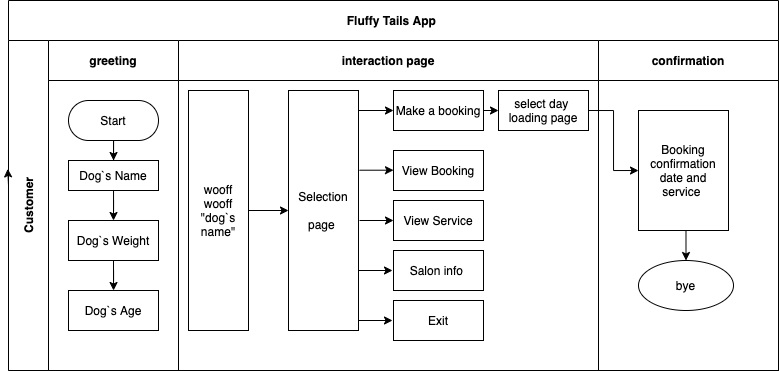

The diagram above was exported from draw.io. Its source (the exported page's mxGraphModel, read from the mxfile embedded in the PNG):
<mxGraphModel dx="1482" dy="469" grid="1" gridSize="10" guides="1" tooltips="1" connect="1" arrows="1" fold="1" page="1" pageScale="1" pageWidth="850" pageHeight="1100" math="0" shadow="0">
  <root>
    <mxCell id="0" />
    <mxCell id="1" parent="0" />
    <mxCell id="3nuBFxr9cyL0pnOWT2aG-1" value="Fluffy Tails App&amp;nbsp;" style="shape=table;childLayout=tableLayout;rowLines=0;columnLines=0;startSize=40;html=1;whiteSpace=wrap;collapsible=0;recursiveResize=0;expand=0;fontStyle=1" parent="1" vertex="1">
      <mxGeometry y="140" width="770" height="370" as="geometry" />
    </mxCell>
    <mxCell id="3nuBFxr9cyL0pnOWT2aG-3" value="Customer" style="swimlane;horizontal=0;points=[[0,0.5],[1,0.5]];portConstraint=eastwest;startSize=40;html=1;whiteSpace=wrap;collapsible=0;recursiveResize=0;expand=0;" parent="3nuBFxr9cyL0pnOWT2aG-1" vertex="1">
      <mxGeometry y="40" width="770" height="330" as="geometry" />
    </mxCell>
    <mxCell id="3nuBFxr9cyL0pnOWT2aG-4" value="greeting" style="swimlane;connectable=0;startSize=40;html=1;whiteSpace=wrap;collapsible=0;recursiveResize=0;expand=0;" parent="3nuBFxr9cyL0pnOWT2aG-3" vertex="1">
      <mxGeometry x="40" width="130" height="330" as="geometry" />
    </mxCell>
    <mxCell id="3nuBFxr9cyL0pnOWT2aG-5" style="edgeStyle=orthogonalEdgeStyle;rounded=0;orthogonalLoop=1;jettySize=auto;html=1;" parent="3nuBFxr9cyL0pnOWT2aG-4" source="3nuBFxr9cyL0pnOWT2aG-6" target="3nuBFxr9cyL0pnOWT2aG-7" edge="1">
      <mxGeometry relative="1" as="geometry" />
    </mxCell>
    <mxCell id="3nuBFxr9cyL0pnOWT2aG-6" value="Start" style="rounded=1;whiteSpace=wrap;html=1;arcSize=50;" parent="3nuBFxr9cyL0pnOWT2aG-4" vertex="1">
      <mxGeometry x="20" y="60" width="90" height="40" as="geometry" />
    </mxCell>
    <mxCell id="Wgl1LH_HyhOR10V-fUfd-3" style="edgeStyle=orthogonalEdgeStyle;rounded=0;orthogonalLoop=1;jettySize=auto;html=1;entryX=0.5;entryY=0;entryDx=0;entryDy=0;" edge="1" parent="3nuBFxr9cyL0pnOWT2aG-4" source="3nuBFxr9cyL0pnOWT2aG-7" target="Wgl1LH_HyhOR10V-fUfd-2">
      <mxGeometry relative="1" as="geometry" />
    </mxCell>
    <mxCell id="3nuBFxr9cyL0pnOWT2aG-7" value="Dog`s Name" style="rounded=0;whiteSpace=wrap;html=1;" parent="3nuBFxr9cyL0pnOWT2aG-4" vertex="1">
      <mxGeometry x="20" y="120" width="90" height="30" as="geometry" />
    </mxCell>
    <mxCell id="Wgl1LH_HyhOR10V-fUfd-2" value="Dog`s Weight" style="rounded=0;whiteSpace=wrap;html=1;" vertex="1" parent="3nuBFxr9cyL0pnOWT2aG-4">
      <mxGeometry x="20" y="180" width="90" height="40" as="geometry" />
    </mxCell>
    <mxCell id="Wgl1LH_HyhOR10V-fUfd-5" value="Dog`s Age" style="rounded=0;whiteSpace=wrap;html=1;" vertex="1" parent="3nuBFxr9cyL0pnOWT2aG-4">
      <mxGeometry x="20" y="250" width="90" height="40" as="geometry" />
    </mxCell>
    <mxCell id="Wgl1LH_HyhOR10V-fUfd-4" style="edgeStyle=orthogonalEdgeStyle;rounded=0;orthogonalLoop=1;jettySize=auto;html=1;exitX=0.5;exitY=1;exitDx=0;exitDy=0;" edge="1" parent="3nuBFxr9cyL0pnOWT2aG-4" source="Wgl1LH_HyhOR10V-fUfd-2" target="Wgl1LH_HyhOR10V-fUfd-5">
      <mxGeometry relative="1" as="geometry">
        <mxPoint x="85" y="220" as="targetPoint" />
      </mxGeometry>
    </mxCell>
    <mxCell id="3nuBFxr9cyL0pnOWT2aG-8" value="interaction page" style="swimlane;connectable=0;startSize=40;html=1;whiteSpace=wrap;collapsible=0;recursiveResize=0;expand=0;" parent="3nuBFxr9cyL0pnOWT2aG-3" vertex="1">
      <mxGeometry x="170" width="420" height="330" as="geometry" />
    </mxCell>
    <mxCell id="3nuBFxr9cyL0pnOWT2aG-9" value="Selection&lt;br&gt;&lt;br&gt;page&amp;nbsp;" style="rounded=0;whiteSpace=wrap;html=1;" parent="3nuBFxr9cyL0pnOWT2aG-8" vertex="1">
      <mxGeometry x="110" y="50" width="70" height="240" as="geometry" />
    </mxCell>
    <mxCell id="Wgl1LH_HyhOR10V-fUfd-34" style="edgeStyle=orthogonalEdgeStyle;rounded=0;orthogonalLoop=1;jettySize=auto;html=1;exitX=1;exitY=0.5;exitDx=0;exitDy=0;entryX=0;entryY=0.5;entryDx=0;entryDy=0;" edge="1" parent="3nuBFxr9cyL0pnOWT2aG-8" source="3nuBFxr9cyL0pnOWT2aG-10" target="Wgl1LH_HyhOR10V-fUfd-33">
      <mxGeometry relative="1" as="geometry" />
    </mxCell>
    <mxCell id="3nuBFxr9cyL0pnOWT2aG-10" value="Make a booking" style="rounded=0;whiteSpace=wrap;html=1;" parent="3nuBFxr9cyL0pnOWT2aG-8" vertex="1">
      <mxGeometry x="215" y="50" width="90" height="40" as="geometry" />
    </mxCell>
    <mxCell id="Wgl1LH_HyhOR10V-fUfd-7" style="edgeStyle=orthogonalEdgeStyle;rounded=0;orthogonalLoop=1;jettySize=auto;html=1;exitX=1;exitY=0.5;exitDx=0;exitDy=0;entryX=0;entryY=0.5;entryDx=0;entryDy=0;" edge="1" parent="3nuBFxr9cyL0pnOWT2aG-8" source="Wgl1LH_HyhOR10V-fUfd-6" target="3nuBFxr9cyL0pnOWT2aG-9">
      <mxGeometry relative="1" as="geometry" />
    </mxCell>
    <mxCell id="Wgl1LH_HyhOR10V-fUfd-6" value="wooff&lt;br&gt;wooff&lt;br&gt;&quot;dog`s name&quot;" style="rounded=0;whiteSpace=wrap;html=1;" vertex="1" parent="3nuBFxr9cyL0pnOWT2aG-8">
      <mxGeometry x="10" y="50" width="60" height="240" as="geometry" />
    </mxCell>
    <mxCell id="Wgl1LH_HyhOR10V-fUfd-8" value="" style="endArrow=classic;html=1;entryX=0;entryY=0.5;entryDx=0;entryDy=0;" edge="1" parent="3nuBFxr9cyL0pnOWT2aG-8" target="3nuBFxr9cyL0pnOWT2aG-10">
      <mxGeometry width="50" height="50" relative="1" as="geometry">
        <mxPoint x="180" y="70" as="sourcePoint" />
        <mxPoint x="215" y="95" as="targetPoint" />
      </mxGeometry>
    </mxCell>
    <mxCell id="Wgl1LH_HyhOR10V-fUfd-9" value="View Booking" style="rounded=0;whiteSpace=wrap;html=1;" vertex="1" parent="3nuBFxr9cyL0pnOWT2aG-8">
      <mxGeometry x="215" y="110" width="90" height="40" as="geometry" />
    </mxCell>
    <mxCell id="Wgl1LH_HyhOR10V-fUfd-10" value="View Service" style="rounded=0;whiteSpace=wrap;html=1;" vertex="1" parent="3nuBFxr9cyL0pnOWT2aG-8">
      <mxGeometry x="215" y="160" width="90" height="40" as="geometry" />
    </mxCell>
    <mxCell id="Wgl1LH_HyhOR10V-fUfd-11" value="Exit" style="rounded=0;whiteSpace=wrap;html=1;" vertex="1" parent="3nuBFxr9cyL0pnOWT2aG-8">
      <mxGeometry x="215" y="260" width="90" height="40" as="geometry" />
    </mxCell>
    <mxCell id="Wgl1LH_HyhOR10V-fUfd-12" value="" style="endArrow=classic;html=1;" edge="1" parent="3nuBFxr9cyL0pnOWT2aG-8">
      <mxGeometry width="50" height="50" relative="1" as="geometry">
        <mxPoint x="181" y="129.71" as="sourcePoint" />
        <mxPoint x="215" y="129.71" as="targetPoint" />
        <Array as="points" />
      </mxGeometry>
    </mxCell>
    <mxCell id="Wgl1LH_HyhOR10V-fUfd-15" value="" style="endArrow=classic;html=1;entryX=0;entryY=0.5;entryDx=0;entryDy=0;" edge="1" parent="3nuBFxr9cyL0pnOWT2aG-8" target="Wgl1LH_HyhOR10V-fUfd-10">
      <mxGeometry width="50" height="50" relative="1" as="geometry">
        <mxPoint x="181" y="180" as="sourcePoint" />
        <mxPoint x="209" y="189.70999999999998" as="targetPoint" />
        <Array as="points" />
      </mxGeometry>
    </mxCell>
    <mxCell id="Wgl1LH_HyhOR10V-fUfd-18" value="Salon info&amp;nbsp;" style="rounded=0;whiteSpace=wrap;html=1;" vertex="1" parent="3nuBFxr9cyL0pnOWT2aG-8">
      <mxGeometry x="215" y="210" width="90" height="40" as="geometry" />
    </mxCell>
    <mxCell id="Wgl1LH_HyhOR10V-fUfd-33" value="select day&amp;nbsp;&lt;br&gt;loading page" style="rounded=0;whiteSpace=wrap;html=1;" vertex="1" parent="3nuBFxr9cyL0pnOWT2aG-8">
      <mxGeometry x="320" y="50" width="90" height="40" as="geometry" />
    </mxCell>
    <mxCell id="3nuBFxr9cyL0pnOWT2aG-11" value="confirmation" style="swimlane;connectable=0;startSize=40;html=1;whiteSpace=wrap;collapsible=0;recursiveResize=0;expand=0;" parent="3nuBFxr9cyL0pnOWT2aG-3" vertex="1">
      <mxGeometry x="590" width="180" height="330" as="geometry" />
    </mxCell>
    <mxCell id="Wgl1LH_HyhOR10V-fUfd-36" style="edgeStyle=orthogonalEdgeStyle;rounded=0;orthogonalLoop=1;jettySize=auto;html=1;exitX=0.5;exitY=1;exitDx=0;exitDy=0;entryX=0.5;entryY=0;entryDx=0;entryDy=0;" edge="1" parent="3nuBFxr9cyL0pnOWT2aG-11" source="3nuBFxr9cyL0pnOWT2aG-13" target="Wgl1LH_HyhOR10V-fUfd-20">
      <mxGeometry relative="1" as="geometry" />
    </mxCell>
    <mxCell id="3nuBFxr9cyL0pnOWT2aG-13" value="Booking confirmation&lt;br&gt;date and service&amp;nbsp;" style="rounded=0;whiteSpace=wrap;html=1;" parent="3nuBFxr9cyL0pnOWT2aG-11" vertex="1">
      <mxGeometry x="40" y="70" width="90" height="120" as="geometry" />
    </mxCell>
    <mxCell id="Wgl1LH_HyhOR10V-fUfd-20" value="bye" style="ellipse;whiteSpace=wrap;html=1;" vertex="1" parent="3nuBFxr9cyL0pnOWT2aG-11">
      <mxGeometry x="40" y="220" width="95" height="50" as="geometry" />
    </mxCell>
    <mxCell id="Wgl1LH_HyhOR10V-fUfd-35" style="edgeStyle=orthogonalEdgeStyle;rounded=0;orthogonalLoop=1;jettySize=auto;html=1;exitX=1;exitY=0.5;exitDx=0;exitDy=0;" edge="1" parent="3nuBFxr9cyL0pnOWT2aG-3" source="Wgl1LH_HyhOR10V-fUfd-33" target="3nuBFxr9cyL0pnOWT2aG-13">
      <mxGeometry relative="1" as="geometry" />
    </mxCell>
    <mxCell id="Wgl1LH_HyhOR10V-fUfd-1" style="edgeStyle=orthogonalEdgeStyle;rounded=0;orthogonalLoop=1;jettySize=auto;html=1;exitX=0;exitY=0.5;exitDx=0;exitDy=0;entryX=-0.001;entryY=0.389;entryDx=0;entryDy=0;entryPerimeter=0;" edge="1" parent="3nuBFxr9cyL0pnOWT2aG-1" source="3nuBFxr9cyL0pnOWT2aG-1" target="3nuBFxr9cyL0pnOWT2aG-3">
      <mxGeometry relative="1" as="geometry" />
    </mxCell>
    <mxCell id="Wgl1LH_HyhOR10V-fUfd-16" value="" style="endArrow=classic;html=1;" edge="1" parent="1">
      <mxGeometry width="50" height="50" relative="1" as="geometry">
        <mxPoint x="350" y="460" as="sourcePoint" />
        <mxPoint x="384" y="460" as="targetPoint" />
        <Array as="points" />
      </mxGeometry>
    </mxCell>
    <mxCell id="Wgl1LH_HyhOR10V-fUfd-19" value="" style="endArrow=classic;html=1;entryX=0;entryY=0.5;entryDx=0;entryDy=0;" edge="1" parent="1">
      <mxGeometry width="50" height="50" relative="1" as="geometry">
        <mxPoint x="350" y="410" as="sourcePoint" />
        <mxPoint x="384" y="410" as="targetPoint" />
        <Array as="points" />
      </mxGeometry>
    </mxCell>
  </root>
</mxGraphModel>